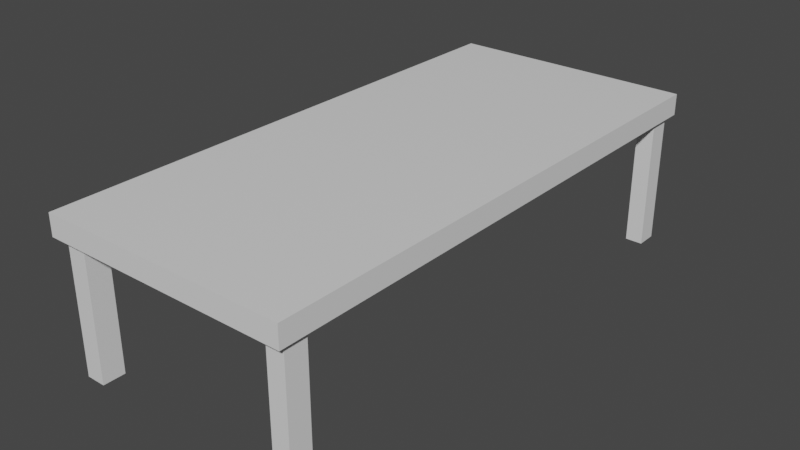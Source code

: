 # Source: sohvapoyta.blend  (saved by Blender 2.82.7; exported with 4.5.12 LTS)
import bpy
from mathutils import Matrix  # noqa: F401  (used for matrix-valued properties, if any)

bpy.ops.wm.read_factory_settings(use_empty=True)
scene = bpy.context.scene
scene.name = 'Scene'

# ---- collections
col_collection = bpy.data.collections.new('Collection'); scene.collection.children.link(col_collection)

# ---- materials (node trees are filled in below, after node groups)
mat_material = bpy.data.materials.new('Material')
mat_material.alpha_threshold = 0.0
mat_material.use_transparent_shadow = False
mat_material.line_color = (0.0, 0.0, 0.0, 1.0)

# ---- material node trees
mat_material.use_nodes = True; mat_material.node_tree.nodes.clear()
_N = mat_material.node_tree.nodes; _L = mat_material.node_tree.links
n0 = _N.new('ShaderNodeOutputMaterial'); n0.name = 'Material Output'; n0.location = (300, 300)
n1 = _N.new('ShaderNodeBsdfPrincipled'); n1.name = 'Principled BSDF'; n1.location = (10, 300)
n1.distribution = 'GGX'
n1.subsurface_method = 'BURLEY'
n1.inputs[2].default_value = 0.4
n1.inputs[3].default_value = 1.45
n1.inputs[27].default_value = (0.0, 0.0, 0.0, 1.0)
n1.inputs[28].default_value = 1.0
_L.new(n1.outputs[0], n0.inputs[0])
n0.is_active_output = True

# ---- world
world_world = bpy.data.worlds.new('World'); scene.world = world_world
world_world.use_nodes = True; world_world.node_tree.nodes.clear()
_N = world_world.node_tree.nodes; _L = world_world.node_tree.links
n0 = _N.new('ShaderNodeOutputWorld'); n0.name = 'World Output'; n0.location = (300, 300)
n1 = _N.new('ShaderNodeBackground'); n1.name = 'Background'; n1.location = (10, 300)
n1.inputs[0].default_value = (0.05088, 0.05088, 0.05088, 1.0)
_L.new(n1.outputs[0], n0.inputs[0])
n0.is_active_output = True
world_world.color = (0.05088, 0.05088, 0.05088)
world_world.use_sun_shadow = False
world_world.sun_shadow_jitter_overblur = 0.0

# ---- meshes
me_cube = bpy.data.meshes.new('Cube')
me_cube.from_pydata([(1.0, 1.0, 1.0), (1.0, 1.0, -1.0), (1.0, -1.0, 1.0), (1.0, -1.0, -1.0), (-1.0, 1.0, 1.0), (-1.0, 1.0, -1.0), (-1.0, -1.0, 1.0), (-1.0, -1.0, -1.0), (0.959, 0.9658, -1.0), (0.959, 0.8877, -1.0), (0.8193, 1.0, -1.0), (0.8193, 0.9658, -1.0), (0.8193, 0.8877, -1.0), (-0.9492, 0.9658, -1.0), (-0.9492, 0.8877, -1.0), (-0.7909, 1.0, -1.0), (-0.7909, 0.9658, -1.0), (-0.7909, 0.8877, -1.0), (0.959, -0.9672, -1.0), (0.8193, -0.9672, -1.0), (-0.9492, -0.9672, -1.0), (-0.7909, -0.9672, -1.0), (1.0, -0.885, -1.0), (-1.0, -0.885, -1.0), (0.959, -0.885, -1.0), (0.8193, -0.885, -1.0), (-0.9492, -0.885, -1.0), (-0.7909, -0.885, -1.0), (0.959, 0.9658, -13.36), (0.959, 0.8877, -13.36), (0.8193, 0.9658, -13.36), (0.8193, 0.8877, -13.36), (-0.7909, 0.9658, -13.36), (-0.9492, 0.9658, -13.36), (-0.7909, 0.8877, -13.36), (-0.9492, 0.8877, -13.36), (0.959, -0.885, -13.36), (0.959, -0.9672, -13.36), (0.8193, -0.885, -13.36), (0.8193, -0.9672, -13.36), (-0.9492, -0.885, -13.36), (-0.9492, -0.9672, -13.36), (-0.7909, -0.885, -13.36), (-0.7909, -0.9672, -13.36)], [], [(2, 3, 22, 1, 0), (18, 19, 39, 37), (2, 6, 7, 3), (11, 12, 25, 19, 18, 24, 22, 3, 7, 23, 26, 20, 21, 27, 17, 16, 15, 10), (0, 4, 6, 2), (4, 0, 1, 10, 15, 5), (24, 18, 37, 36), (27, 21, 43, 42), (1, 22, 24, 25, 12, 9, 8, 11, 10), (16, 17, 34, 32), (6, 4, 5, 23, 7), (5, 15, 16, 13, 14, 17, 27, 26, 23), (30, 28, 29, 31), (33, 32, 34, 35), (40, 42, 43, 41), (38, 36, 37, 39), (8, 9, 29, 28), (21, 20, 41, 43), (14, 13, 33, 35), (11, 8, 28, 30), (19, 25, 38, 39), (9, 12, 31, 29), (13, 16, 32, 33), (12, 11, 30, 31), (17, 14, 35, 34), (20, 26, 40, 41), (26, 27, 42, 40), (25, 24, 36, 38)])
_uv = me_cube.uv_layers.new(name='UVMap')
_uv.uv.foreach_set('vector', [0.375, 0.75, 0.125, 0.75, 0.125, 0.7356, 0.125, 0.5, 0.375, 0.5, 0.6199, 0.9959, 0.6024, 0.9959, 0.6024, 0.9959, 0.6199, 0.9959, 0.625, 0.25, 0.625, 0.5, 0.375, 0.5, 0.375, 0.25, 0.6024, 0.7543, 0.6024, 0.764, 0.6024, 0.9856, 0.6024, 0.9959, 0.6199, 0.9959, 0.6199, 0.9856, 0.625, 0.9856, 0.625, 1.0, 0.375, 1.0, 0.375, 0.9856, 0.3813, 0.9856, 0.3813, 0.9959, 0.4011, 0.9959, 0.4011, 0.9856, 0.4011, 0.764, 0.4011, 0.7543, 0.4011, 0.75, 0.6024, 0.75, 0.375, 0.0, 0.625, 0.0, 0.625, 0.25, 0.375, 0.25, 0.875, 0.5, 0.875, 0.75, 0.625, 0.75, 0.625, 0.7274, 0.625, 0.5261, 0.625, 0.5, 0.6199, 0.9856, 0.6199, 0.9959, 0.6199, 0.9959, 0.6199, 0.9856, 0.4011, 0.9856, 0.4011, 0.9959, 0.4011, 0.9959, 0.4011, 0.9856, 0.625, 0.75, 0.625, 0.9856, 0.6199, 0.9856, 0.6024, 0.9856, 0.6024, 0.764, 0.6199, 0.764, 0.6199, 0.7543, 0.6024, 0.7543, 0.6024, 0.75, 0.4011, 0.7543, 0.4011, 0.764, 0.4011, 0.764, 0.4011, 0.7543, 0.625, 0.5, 0.625, 0.75, 0.375, 0.75, 0.375, 0.5144, 0.375, 0.5, 0.375, 0.75, 0.4011, 0.75, 0.4011, 0.7543, 0.3813, 0.7543, 0.3813, 0.764, 0.4011, 0.764, 0.4011, 0.9856, 0.3813, 0.9856, 0.375, 0.9856, 0.6024, 0.7543, 0.6199, 0.7543, 0.6199, 0.764, 0.6024, 0.764, 0.3813, 0.7543, 0.4011, 0.7543, 0.4011, 0.764, 0.3813, 0.764, 0.3813, 0.9856, 0.4011, 0.9856, 0.4011, 0.9959, 0.3813, 0.9959, 0.6024, 0.9856, 0.6199, 0.9856, 0.6199, 0.9959, 0.6024, 0.9959, 0.6199, 0.7543, 0.6199, 0.764, 0.6199, 0.764, 0.6199, 0.7543, 0.4011, 0.9959, 0.3813, 0.9959, 0.3813, 0.9959, 0.4011, 0.9959, 0.3813, 0.764, 0.3813, 0.7543, 0.3813, 0.7543, 0.3813, 0.764, 0.6024, 0.7543, 0.6199, 0.7543, 0.6199, 0.7543, 0.6024, 0.7543, 0.6024, 0.9959, 0.6024, 0.9856, 0.6024, 0.9856, 0.6024, 0.9959, 0.6199, 0.764, 0.6024, 0.764, 0.6024, 0.764, 0.6199, 0.764, 0.3813, 0.7543, 0.4011, 0.7543, 0.4011, 0.7543, 0.3813, 0.7543, 0.6024, 0.764, 0.6024, 0.7543, 0.6024, 0.7543, 0.6024, 0.764, 0.4011, 0.764, 0.3813, 0.764, 0.3813, 0.764, 0.4011, 0.764, 0.3813, 0.9959, 0.3813, 0.9856, 0.3813, 0.9856, 0.3813, 0.9959, 0.3813, 0.9856, 0.4011, 0.9856, 0.4011, 0.9856, 0.3813, 0.9856, 0.6024, 0.9856, 0.6199, 0.9856, 0.6199, 0.9856, 0.6024, 0.9856])
me_cube.materials.append(mat_material)
me_cube.use_remesh_preserve_volume = False
me_cube.use_remesh_preserve_attributes = False
me_cube.use_mirror_vertex_groups = False
me_cube.update()

# ---- objects
ob_sohvapyta = bpy.data.objects.new('sohvapyta', me_cube)

# ---- transforms, parenting, visibility, modifiers, constraints
ob_sohvapyta.location = (0.0, 0.0, 0.0)
ob_sohvapyta.scale = (0.3557, 0.7764, 0.03068)
ob_sohvapyta.lock_rotations_4d = False
ob_sohvapyta.empty_display_type = 'ARROWS'
ob_sohvapyta.lineart.crease_threshold = 0.0

# ---- collection membership
col_collection.objects.link(ob_sohvapyta)

# ---- scene / render settings (as saved in the file)
scene.frame_start = 1; scene.frame_end = 250; scene.frame_set(1)
scene.render.engine = 'BLENDER_EEVEE_NEXT'
scene.cycles.use_denoising = False
scene.cycles.samples = 128
scene.cycles.sampling_pattern = 'TABULATED_SOBOL'
scene.cycles.use_adaptive_sampling = False
scene.cycles.use_light_tree = False
scene.view_settings.view_transform = 'Filmic'
bpy.context.view_layer.update()

# ---- added for rendering (the .blend has no active camera and no usable light): camera, sun
cam_auto = bpy.data.cameras.new('AutoCamera')
cam_auto.lens = 50.0
cam_auto.sensor_width = 36.0
cam_auto.clip_end = 1000.0
ob_auto_camera = bpy.data.objects.new('AutoCamera', cam_auto)
scene.collection.objects.link(ob_auto_camera)
ob_auto_camera.location = (1.63202, -1.95843, 1.116)
ob_auto_camera.rotation_euler = (1.09748, -7.21219e-08, 0.694738)
scene.camera = ob_auto_camera
light_auto_sun = bpy.data.lights.new('AutoSun', 'SUN')
light_auto_sun.energy = 3.0
light_auto_sun.angle = 0.0523599
ob_auto_sun = bpy.data.objects.new('AutoSun', light_auto_sun)
scene.collection.objects.link(ob_auto_sun)
ob_auto_sun.rotation_euler = (0.872665, 0.174533, 0.523599)
bpy.context.view_layer.update()
